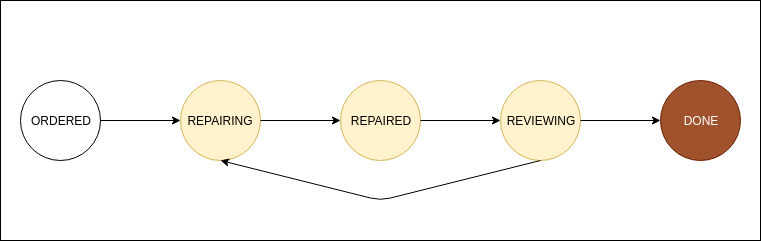

The diagram above was exported from draw.io. Its source (the exported page's mxGraphModel, read from the mxfile embedded in the PNG):
<mxGraphModel dx="1382" dy="780" grid="1" gridSize="10" guides="1" tooltips="1" connect="1" arrows="1" fold="1" page="1" pageScale="1" pageWidth="827" pageHeight="1169" math="0" shadow="0">
  <root>
    <mxCell id="0" />
    <mxCell id="1" parent="0" />
    <mxCell id="qfkj44I6v_eaChr4fxJR-11" value="" style="rounded=0;whiteSpace=wrap;html=1;" vertex="1" parent="1">
      <mxGeometry x="20" y="240" width="760" height="240" as="geometry" />
    </mxCell>
    <mxCell id="qfkj44I6v_eaChr4fxJR-1" value="ORDERED" style="ellipse;whiteSpace=wrap;html=1;aspect=fixed;" vertex="1" parent="1">
      <mxGeometry x="40" y="320" width="80" height="80" as="geometry" />
    </mxCell>
    <mxCell id="qfkj44I6v_eaChr4fxJR-2" value="REPAIRING" style="ellipse;whiteSpace=wrap;html=1;aspect=fixed;fillColor=#fff2cc;strokeColor=#d6b656;" vertex="1" parent="1">
      <mxGeometry x="200" y="320" width="80" height="80" as="geometry" />
    </mxCell>
    <mxCell id="qfkj44I6v_eaChr4fxJR-3" value="REPAIRED" style="ellipse;whiteSpace=wrap;html=1;aspect=fixed;fillColor=#fff2cc;strokeColor=#d6b656;" vertex="1" parent="1">
      <mxGeometry x="360" y="320" width="80" height="80" as="geometry" />
    </mxCell>
    <mxCell id="qfkj44I6v_eaChr4fxJR-4" value="REVIEWING" style="ellipse;whiteSpace=wrap;html=1;aspect=fixed;fillColor=#fff2cc;strokeColor=#d6b656;" vertex="1" parent="1">
      <mxGeometry x="520" y="320" width="80" height="80" as="geometry" />
    </mxCell>
    <mxCell id="qfkj44I6v_eaChr4fxJR-5" value="DONE" style="ellipse;whiteSpace=wrap;html=1;aspect=fixed;fillColor=#a0522d;strokeColor=#6D1F00;fontColor=#ffffff;" vertex="1" parent="1">
      <mxGeometry x="680" y="320" width="80" height="80" as="geometry" />
    </mxCell>
    <mxCell id="qfkj44I6v_eaChr4fxJR-6" value="" style="endArrow=classic;html=1;exitX=1;exitY=0.5;exitDx=0;exitDy=0;entryX=0;entryY=0.5;entryDx=0;entryDy=0;" edge="1" parent="1" source="qfkj44I6v_eaChr4fxJR-1" target="qfkj44I6v_eaChr4fxJR-2">
      <mxGeometry width="50" height="50" relative="1" as="geometry">
        <mxPoint x="40" y="470" as="sourcePoint" />
        <mxPoint x="90" y="420" as="targetPoint" />
      </mxGeometry>
    </mxCell>
    <mxCell id="qfkj44I6v_eaChr4fxJR-7" value="" style="endArrow=classic;html=1;exitX=1;exitY=0.5;exitDx=0;exitDy=0;entryX=0;entryY=0.5;entryDx=0;entryDy=0;" edge="1" parent="1" source="qfkj44I6v_eaChr4fxJR-2" target="qfkj44I6v_eaChr4fxJR-3">
      <mxGeometry width="50" height="50" relative="1" as="geometry">
        <mxPoint x="130" y="370" as="sourcePoint" />
        <mxPoint x="210" y="370" as="targetPoint" />
      </mxGeometry>
    </mxCell>
    <mxCell id="qfkj44I6v_eaChr4fxJR-8" value="" style="endArrow=classic;html=1;exitX=1;exitY=0.5;exitDx=0;exitDy=0;entryX=0;entryY=0.5;entryDx=0;entryDy=0;" edge="1" parent="1" source="qfkj44I6v_eaChr4fxJR-3" target="qfkj44I6v_eaChr4fxJR-4">
      <mxGeometry width="50" height="50" relative="1" as="geometry">
        <mxPoint x="140" y="380" as="sourcePoint" />
        <mxPoint x="220" y="380" as="targetPoint" />
      </mxGeometry>
    </mxCell>
    <mxCell id="qfkj44I6v_eaChr4fxJR-9" value="" style="endArrow=classic;html=1;exitX=1;exitY=0.5;exitDx=0;exitDy=0;entryX=0;entryY=0.5;entryDx=0;entryDy=0;" edge="1" parent="1" source="qfkj44I6v_eaChr4fxJR-4" target="qfkj44I6v_eaChr4fxJR-5">
      <mxGeometry width="50" height="50" relative="1" as="geometry">
        <mxPoint x="150" y="390" as="sourcePoint" />
        <mxPoint x="230" y="390" as="targetPoint" />
      </mxGeometry>
    </mxCell>
    <mxCell id="qfkj44I6v_eaChr4fxJR-10" value="" style="endArrow=classic;html=1;exitX=0.5;exitY=1;exitDx=0;exitDy=0;entryX=0;entryY=0.5;entryDx=0;entryDy=0;" edge="1" parent="1" source="qfkj44I6v_eaChr4fxJR-4">
      <mxGeometry width="50" height="50" relative="1" as="geometry">
        <mxPoint x="160" y="400" as="sourcePoint" />
        <mxPoint x="240" y="400" as="targetPoint" />
        <Array as="points">
          <mxPoint x="400" y="440" />
        </Array>
      </mxGeometry>
    </mxCell>
  </root>
</mxGraphModel>